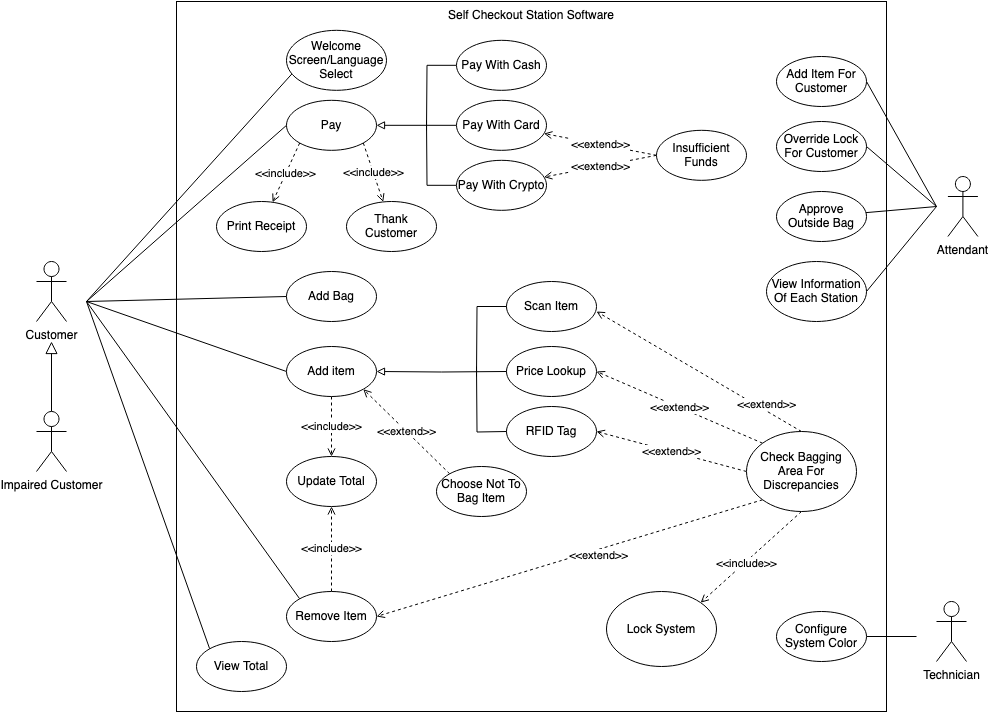

The diagram above was exported from draw.io. Its source (the exported page's mxGraphModel, read from the mxfile embedded in the PNG):
<mxGraphModel dx="2043" dy="1836" grid="1" gridSize="10" guides="1" tooltips="1" connect="1" arrows="1" fold="1" page="1" pageScale="1" pageWidth="850" pageHeight="1100" background="#ffffff" math="0" shadow="0">
  <root>
    <mxCell id="0" />
    <mxCell id="1" parent="0" />
    <mxCell id="xrAicoURyY3xMfE0OAF5-1" value="" style="whiteSpace=wrap;html=1;aspect=fixed;" parent="1" vertex="1">
      <mxGeometry x="-180" y="-320" width="710" height="710" as="geometry" />
    </mxCell>
    <mxCell id="xrAicoURyY3xMfE0OAF5-2" value="Customer" style="shape=umlActor;verticalLabelPosition=bottom;verticalAlign=top;html=1;outlineConnect=0;" parent="1" vertex="1">
      <mxGeometry x="-320" y="-60" width="30" height="60" as="geometry" />
    </mxCell>
    <mxCell id="xrAicoURyY3xMfE0OAF5-26" style="rounded=0;orthogonalLoop=1;jettySize=auto;html=1;exitX=0;exitY=0.5;exitDx=0;exitDy=0;endArrow=none;endFill=0;strokeColor=default;" parent="1" source="xrAicoURyY3xMfE0OAF5-4" edge="1">
      <mxGeometry relative="1" as="geometry">
        <mxPoint x="-270" y="-20" as="targetPoint" />
      </mxGeometry>
    </mxCell>
    <mxCell id="xrAicoURyY3xMfE0OAF5-49" value="&amp;lt;&amp;lt;include&amp;gt;&amp;gt;" style="rounded=0;orthogonalLoop=1;jettySize=auto;html=1;exitX=0;exitY=1;exitDx=0;exitDy=0;dashed=1;endArrow=open;endFill=0;" parent="1" source="xrAicoURyY3xMfE0OAF5-4" target="xrAicoURyY3xMfE0OAF5-47" edge="1">
      <mxGeometry relative="1" as="geometry" />
    </mxCell>
    <mxCell id="xrAicoURyY3xMfE0OAF5-50" value="&amp;lt;&amp;lt;include&amp;gt;&amp;gt;" style="rounded=0;orthogonalLoop=1;jettySize=auto;html=1;exitX=1;exitY=1;exitDx=0;exitDy=0;endArrow=open;endFill=0;dashed=1;" parent="1" source="xrAicoURyY3xMfE0OAF5-4" target="xrAicoURyY3xMfE0OAF5-46" edge="1">
      <mxGeometry relative="1" as="geometry" />
    </mxCell>
    <mxCell id="xrAicoURyY3xMfE0OAF5-4" value="Pay" style="ellipse;whiteSpace=wrap;html=1;" parent="1" vertex="1">
      <mxGeometry x="-70" y="-221.18" width="90" height="50" as="geometry" />
    </mxCell>
    <mxCell id="xrAicoURyY3xMfE0OAF5-14" style="edgeStyle=orthogonalEdgeStyle;rounded=0;orthogonalLoop=1;jettySize=auto;html=1;exitX=0;exitY=0.5;exitDx=0;exitDy=0;strokeColor=default;endArrow=none;endFill=0;" parent="1" source="xrAicoURyY3xMfE0OAF5-5" edge="1">
      <mxGeometry relative="1" as="geometry">
        <mxPoint x="70" y="-201.18" as="targetPoint" />
      </mxGeometry>
    </mxCell>
    <mxCell id="xrAicoURyY3xMfE0OAF5-5" value="Pay With Crypto" style="ellipse;whiteSpace=wrap;html=1;" parent="1" vertex="1">
      <mxGeometry x="100" y="-161.18" width="90" height="50" as="geometry" />
    </mxCell>
    <mxCell id="xrAicoURyY3xMfE0OAF5-13" style="edgeStyle=orthogonalEdgeStyle;rounded=0;orthogonalLoop=1;jettySize=auto;html=1;exitX=0;exitY=0.5;exitDx=0;exitDy=0;entryX=1;entryY=0.5;entryDx=0;entryDy=0;endArrow=block;endFill=0;" parent="1" source="xrAicoURyY3xMfE0OAF5-6" target="xrAicoURyY3xMfE0OAF5-4" edge="1">
      <mxGeometry relative="1" as="geometry">
        <Array as="points">
          <mxPoint x="70" y="-196.18" />
          <mxPoint x="70" y="-196.18" />
        </Array>
      </mxGeometry>
    </mxCell>
    <mxCell id="xrAicoURyY3xMfE0OAF5-6" value="Pay With Card" style="ellipse;whiteSpace=wrap;html=1;" parent="1" vertex="1">
      <mxGeometry x="100" y="-221.18" width="90" height="50" as="geometry" />
    </mxCell>
    <mxCell id="xrAicoURyY3xMfE0OAF5-15" style="edgeStyle=orthogonalEdgeStyle;rounded=0;orthogonalLoop=1;jettySize=auto;html=1;exitX=0;exitY=0.5;exitDx=0;exitDy=0;endArrow=none;endFill=0;" parent="1" source="xrAicoURyY3xMfE0OAF5-7" edge="1">
      <mxGeometry relative="1" as="geometry">
        <mxPoint x="70" y="-191.18" as="targetPoint" />
      </mxGeometry>
    </mxCell>
    <mxCell id="xrAicoURyY3xMfE0OAF5-7" value="Pay With Cash" style="ellipse;whiteSpace=wrap;html=1;" parent="1" vertex="1">
      <mxGeometry x="100" y="-281.18" width="90" height="50" as="geometry" />
    </mxCell>
    <mxCell id="xrAicoURyY3xMfE0OAF5-27" style="rounded=0;orthogonalLoop=1;jettySize=auto;html=1;exitX=0;exitY=0.5;exitDx=0;exitDy=0;endArrow=none;endFill=0;" parent="1" source="xrAicoURyY3xMfE0OAF5-9" edge="1">
      <mxGeometry relative="1" as="geometry">
        <mxPoint x="-270" y="-20" as="targetPoint" />
      </mxGeometry>
    </mxCell>
    <mxCell id="xrAicoURyY3xMfE0OAF5-36" value="&amp;lt;&amp;lt;include&amp;gt;&amp;gt;" style="rounded=0;orthogonalLoop=1;jettySize=auto;html=1;exitX=0.5;exitY=1;exitDx=0;exitDy=0;entryX=0.5;entryY=0;entryDx=0;entryDy=0;strokeColor=default;dashed=1;endArrow=open;endFill=0;" parent="1" source="xrAicoURyY3xMfE0OAF5-9" target="xrAicoURyY3xMfE0OAF5-33" edge="1">
      <mxGeometry relative="1" as="geometry">
        <Array as="points" />
      </mxGeometry>
    </mxCell>
    <mxCell id="xrAicoURyY3xMfE0OAF5-9" value="Add item" style="ellipse;whiteSpace=wrap;html=1;" parent="1" vertex="1">
      <mxGeometry x="-70" y="25" width="90" height="50" as="geometry" />
    </mxCell>
    <mxCell id="xrAicoURyY3xMfE0OAF5-10" value="RFID Tag" style="ellipse;whiteSpace=wrap;html=1;" parent="1" vertex="1">
      <mxGeometry x="150" y="85" width="90" height="50" as="geometry" />
    </mxCell>
    <mxCell id="xrAicoURyY3xMfE0OAF5-11" value="Price Lookup" style="ellipse;whiteSpace=wrap;html=1;" parent="1" vertex="1">
      <mxGeometry x="150" y="25" width="90" height="50" as="geometry" />
    </mxCell>
    <mxCell id="xrAicoURyY3xMfE0OAF5-12" value="Scan Item" style="ellipse;whiteSpace=wrap;html=1;" parent="1" vertex="1">
      <mxGeometry x="150" y="-40" width="90" height="50" as="geometry" />
    </mxCell>
    <mxCell id="xrAicoURyY3xMfE0OAF5-20" style="edgeStyle=orthogonalEdgeStyle;rounded=0;orthogonalLoop=1;jettySize=auto;html=1;exitX=0;exitY=0.5;exitDx=0;exitDy=0;strokeColor=default;endArrow=none;endFill=0;" parent="1" edge="1">
      <mxGeometry relative="1" as="geometry">
        <mxPoint x="120" y="45" as="targetPoint" />
        <mxPoint x="150" y="110" as="sourcePoint" />
      </mxGeometry>
    </mxCell>
    <mxCell id="xrAicoURyY3xMfE0OAF5-22" style="edgeStyle=orthogonalEdgeStyle;rounded=0;orthogonalLoop=1;jettySize=auto;html=1;exitX=0;exitY=0.5;exitDx=0;exitDy=0;entryX=1;entryY=0.5;entryDx=0;entryDy=0;endArrow=block;endFill=0;" parent="1" target="xrAicoURyY3xMfE0OAF5-9" edge="1">
      <mxGeometry relative="1" as="geometry">
        <mxPoint x="150" y="50" as="sourcePoint" />
        <mxPoint x="80" y="50" as="targetPoint" />
      </mxGeometry>
    </mxCell>
    <mxCell id="xrAicoURyY3xMfE0OAF5-24" style="edgeStyle=orthogonalEdgeStyle;rounded=0;orthogonalLoop=1;jettySize=auto;html=1;exitX=0;exitY=0.5;exitDx=0;exitDy=0;endArrow=none;endFill=0;" parent="1" source="xrAicoURyY3xMfE0OAF5-12" edge="1">
      <mxGeometry relative="1" as="geometry">
        <mxPoint x="120" y="55" as="targetPoint" />
        <mxPoint x="150" y="-10" as="sourcePoint" />
      </mxGeometry>
    </mxCell>
    <mxCell id="xrAicoURyY3xMfE0OAF5-35" value="&amp;lt;&amp;lt;include&amp;gt;&amp;gt;" style="rounded=0;orthogonalLoop=1;jettySize=auto;html=1;exitX=0.5;exitY=0;exitDx=0;exitDy=0;entryX=0.5;entryY=1;entryDx=0;entryDy=0;dashed=1;endArrow=open;endFill=0;align=center;" parent="1" source="xrAicoURyY3xMfE0OAF5-28" target="xrAicoURyY3xMfE0OAF5-33" edge="1">
      <mxGeometry relative="1" as="geometry" />
    </mxCell>
    <mxCell id="3s-XjksrYWBOjnBtKQyg-3" style="rounded=0;orthogonalLoop=1;jettySize=auto;html=1;exitX=0;exitY=0;exitDx=0;exitDy=0;endArrow=none;endFill=0;" parent="1" source="xrAicoURyY3xMfE0OAF5-28" edge="1">
      <mxGeometry relative="1" as="geometry">
        <mxPoint x="-270" y="-20" as="targetPoint" />
      </mxGeometry>
    </mxCell>
    <mxCell id="xrAicoURyY3xMfE0OAF5-28" value="Remove Item" style="ellipse;whiteSpace=wrap;html=1;" parent="1" vertex="1">
      <mxGeometry x="-70" y="270" width="90" height="50" as="geometry" />
    </mxCell>
    <mxCell id="xrAicoURyY3xMfE0OAF5-33" value="Update Total" style="ellipse;whiteSpace=wrap;html=1;" parent="1" vertex="1">
      <mxGeometry x="-70" y="135" width="90" height="50" as="geometry" />
    </mxCell>
    <mxCell id="xrAicoURyY3xMfE0OAF5-38" style="rounded=0;orthogonalLoop=1;jettySize=auto;html=1;exitX=0;exitY=0;exitDx=0;exitDy=0;endArrow=none;endFill=0;" parent="1" source="xrAicoURyY3xMfE0OAF5-37" edge="1">
      <mxGeometry relative="1" as="geometry">
        <mxPoint x="-270" y="-20" as="targetPoint" />
      </mxGeometry>
    </mxCell>
    <mxCell id="xrAicoURyY3xMfE0OAF5-37" value="View Total" style="ellipse;whiteSpace=wrap;html=1;" parent="1" vertex="1">
      <mxGeometry x="-160" y="320" width="90" height="50" as="geometry" />
    </mxCell>
    <mxCell id="xrAicoURyY3xMfE0OAF5-40" style="rounded=0;orthogonalLoop=1;jettySize=auto;html=1;exitX=0.06;exitY=0.715;exitDx=0;exitDy=0;endArrow=none;endFill=0;exitPerimeter=0;" parent="1" source="xrAicoURyY3xMfE0OAF5-39" edge="1">
      <mxGeometry relative="1" as="geometry">
        <mxPoint x="-270" y="-20" as="targetPoint" />
      </mxGeometry>
    </mxCell>
    <mxCell id="xrAicoURyY3xMfE0OAF5-39" value="Welcome Screen/Language Select" style="ellipse;whiteSpace=wrap;html=1;" parent="1" vertex="1">
      <mxGeometry x="-70" y="-291.18" width="100" height="60" as="geometry" />
    </mxCell>
    <mxCell id="xrAicoURyY3xMfE0OAF5-46" value="Thank Customer" style="ellipse;whiteSpace=wrap;html=1;" parent="1" vertex="1">
      <mxGeometry x="-10" y="-120" width="90" height="50" as="geometry" />
    </mxCell>
    <mxCell id="xrAicoURyY3xMfE0OAF5-47" value="Print Receipt" style="ellipse;whiteSpace=wrap;html=1;" parent="1" vertex="1">
      <mxGeometry x="-140" y="-120" width="90" height="50" as="geometry" />
    </mxCell>
    <mxCell id="xrAicoURyY3xMfE0OAF5-65" value="&amp;lt;&amp;lt;extend&amp;gt;&amp;gt;" style="rounded=0;orthogonalLoop=1;jettySize=auto;html=1;exitX=0;exitY=0.5;exitDx=0;exitDy=0;dashed=1;endArrow=open;endFill=0;" parent="1" source="xrAicoURyY3xMfE0OAF5-55" target="xrAicoURyY3xMfE0OAF5-6" edge="1">
      <mxGeometry relative="1" as="geometry" />
    </mxCell>
    <mxCell id="xrAicoURyY3xMfE0OAF5-66" value="&amp;lt;&amp;lt;extend&amp;gt;&amp;gt;" style="rounded=0;orthogonalLoop=1;jettySize=auto;html=1;exitX=0;exitY=0.5;exitDx=0;exitDy=0;endArrow=open;endFill=0;dashed=1;" parent="1" source="xrAicoURyY3xMfE0OAF5-55" target="xrAicoURyY3xMfE0OAF5-5" edge="1">
      <mxGeometry relative="1" as="geometry" />
    </mxCell>
    <mxCell id="xrAicoURyY3xMfE0OAF5-55" value="Insufficient Funds" style="ellipse;whiteSpace=wrap;html=1;" parent="1" vertex="1">
      <mxGeometry x="300" y="-191.18" width="90" height="50" as="geometry" />
    </mxCell>
    <mxCell id="xrAicoURyY3xMfE0OAF5-69" value="Technician" style="shape=umlActor;verticalLabelPosition=bottom;verticalAlign=top;html=1;outlineConnect=0;" parent="1" vertex="1">
      <mxGeometry x="580" y="280" width="30" height="60" as="geometry" />
    </mxCell>
    <mxCell id="xrAicoURyY3xMfE0OAF5-81" style="rounded=0;orthogonalLoop=1;jettySize=auto;html=1;exitX=1;exitY=0.5;exitDx=0;exitDy=0;endArrow=none;endFill=0;" parent="1" source="xrAicoURyY3xMfE0OAF5-73" edge="1">
      <mxGeometry relative="1" as="geometry">
        <mxPoint x="560" y="315" as="targetPoint" />
      </mxGeometry>
    </mxCell>
    <mxCell id="xrAicoURyY3xMfE0OAF5-73" value="Configure System Color" style="ellipse;whiteSpace=wrap;html=1;" parent="1" vertex="1">
      <mxGeometry x="420" y="290" width="90" height="50" as="geometry" />
    </mxCell>
    <mxCell id="xrAicoURyY3xMfE0OAF5-100" value="&amp;lt;&amp;lt;extend&amp;gt;&amp;gt;" style="rounded=0;orthogonalLoop=1;jettySize=auto;html=1;exitX=0.5;exitY=0;exitDx=0;exitDy=0;entryX=1;entryY=0.5;entryDx=0;entryDy=0;endArrow=open;endFill=0;dashed=1;" parent="1" source="xrAicoURyY3xMfE0OAF5-123" edge="1">
      <mxGeometry x="-0.6285" y="-5" relative="1" as="geometry">
        <mxPoint x="240" y="-10" as="targetPoint" />
        <mxPoint as="offset" />
      </mxGeometry>
    </mxCell>
    <mxCell id="xrAicoURyY3xMfE0OAF5-101" value="&amp;lt;&amp;lt;extend&amp;gt;&amp;gt;" style="rounded=0;orthogonalLoop=1;jettySize=auto;html=1;exitX=0;exitY=0;exitDx=0;exitDy=0;entryX=1;entryY=0.5;entryDx=0;entryDy=0;dashed=1;endArrow=open;endFill=0;" parent="1" source="xrAicoURyY3xMfE0OAF5-123" target="xrAicoURyY3xMfE0OAF5-11" edge="1">
      <mxGeometry relative="1" as="geometry" />
    </mxCell>
    <mxCell id="xrAicoURyY3xMfE0OAF5-102" value="&amp;lt;&amp;lt;extend&amp;gt;&amp;gt;" style="rounded=0;orthogonalLoop=1;jettySize=auto;html=1;exitX=0;exitY=0.5;exitDx=0;exitDy=0;entryX=1;entryY=0.5;entryDx=0;entryDy=0;dashed=1;endArrow=open;endFill=0;" parent="1" source="xrAicoURyY3xMfE0OAF5-123" target="xrAicoURyY3xMfE0OAF5-10" edge="1">
      <mxGeometry relative="1" as="geometry" />
    </mxCell>
    <mxCell id="xrAicoURyY3xMfE0OAF5-104" style="rounded=0;orthogonalLoop=1;jettySize=auto;html=1;endArrow=none;endFill=0;exitX=0;exitY=0.5;exitDx=0;exitDy=0;" parent="1" source="xrAicoURyY3xMfE0OAF5-103" edge="1">
      <mxGeometry relative="1" as="geometry">
        <mxPoint x="-270" y="-20" as="targetPoint" />
        <mxPoint x="-140" y="-35" as="sourcePoint" />
      </mxGeometry>
    </mxCell>
    <mxCell id="xrAicoURyY3xMfE0OAF5-103" value="Add Bag" style="ellipse;whiteSpace=wrap;html=1;" parent="1" vertex="1">
      <mxGeometry x="-70" y="-50" width="90" height="50" as="geometry" />
    </mxCell>
    <mxCell id="xrAicoURyY3xMfE0OAF5-105" value="&lt;div&gt;Attendant&lt;/div&gt;" style="shape=umlActor;verticalLabelPosition=bottom;verticalAlign=top;html=1;outlineConnect=0;" parent="1" vertex="1">
      <mxGeometry x="591.41" y="-145" width="30" height="60" as="geometry" />
    </mxCell>
    <mxCell id="xrAicoURyY3xMfE0OAF5-127" style="rounded=0;orthogonalLoop=1;jettySize=auto;html=1;exitX=1;exitY=0.5;exitDx=0;exitDy=0;endArrow=none;endFill=0;" parent="1" source="xrAicoURyY3xMfE0OAF5-117" edge="1">
      <mxGeometry relative="1" as="geometry">
        <mxPoint x="580" y="-115" as="targetPoint" />
      </mxGeometry>
    </mxCell>
    <mxCell id="xrAicoURyY3xMfE0OAF5-117" value="Add Item For Customer" style="ellipse;whiteSpace=wrap;html=1;" parent="1" vertex="1">
      <mxGeometry x="420" y="-265" width="90" height="50" as="geometry" />
    </mxCell>
    <mxCell id="xrAicoURyY3xMfE0OAF5-128" style="rounded=0;orthogonalLoop=1;jettySize=auto;html=1;exitX=1;exitY=0.5;exitDx=0;exitDy=0;endArrow=none;endFill=0;" parent="1" source="xrAicoURyY3xMfE0OAF5-118" edge="1">
      <mxGeometry relative="1" as="geometry">
        <mxPoint x="580" y="-115" as="targetPoint" />
      </mxGeometry>
    </mxCell>
    <mxCell id="xrAicoURyY3xMfE0OAF5-118" value="Override Lock For Customer" style="ellipse;whiteSpace=wrap;html=1;" parent="1" vertex="1">
      <mxGeometry x="420" y="-200" width="90" height="50" as="geometry" />
    </mxCell>
    <mxCell id="xrAicoURyY3xMfE0OAF5-131" value="" style="rounded=0;orthogonalLoop=1;jettySize=auto;html=1;endArrow=none;endFill=0;" parent="1" source="xrAicoURyY3xMfE0OAF5-119" edge="1">
      <mxGeometry relative="1" as="geometry">
        <mxPoint x="580" y="-115" as="targetPoint" />
      </mxGeometry>
    </mxCell>
    <mxCell id="xrAicoURyY3xMfE0OAF5-119" value="Approve Outside Bag" style="ellipse;whiteSpace=wrap;html=1;" parent="1" vertex="1">
      <mxGeometry x="420" y="-130" width="90" height="50" as="geometry" />
    </mxCell>
    <mxCell id="xrAicoURyY3xMfE0OAF5-130" style="rounded=0;orthogonalLoop=1;jettySize=auto;html=1;exitX=1;exitY=0.5;exitDx=0;exitDy=0;endArrow=none;endFill=0;" parent="1" source="xrAicoURyY3xMfE0OAF5-120" edge="1">
      <mxGeometry relative="1" as="geometry">
        <mxPoint x="580" y="-115" as="targetPoint" />
      </mxGeometry>
    </mxCell>
    <mxCell id="xrAicoURyY3xMfE0OAF5-120" value="View Information Of Each Station" style="ellipse;whiteSpace=wrap;html=1;" parent="1" vertex="1">
      <mxGeometry x="410" y="-60" width="100" height="60" as="geometry" />
    </mxCell>
    <mxCell id="3s-XjksrYWBOjnBtKQyg-5" style="rounded=0;orthogonalLoop=1;jettySize=auto;html=1;exitX=0;exitY=1;exitDx=0;exitDy=0;entryX=1;entryY=0.5;entryDx=0;entryDy=0;dashed=1;endArrow=open;endFill=0;" parent="1" source="xrAicoURyY3xMfE0OAF5-123" target="xrAicoURyY3xMfE0OAF5-28" edge="1">
      <mxGeometry relative="1" as="geometry" />
    </mxCell>
    <mxCell id="3s-XjksrYWBOjnBtKQyg-6" value="&amp;lt;&amp;lt;extend&amp;gt;&amp;gt;" style="edgeLabel;html=1;align=center;verticalAlign=middle;resizable=0;points=[];" parent="3s-XjksrYWBOjnBtKQyg-5" connectable="0" vertex="1">
      <mxGeometry x="-0.1438" y="5" relative="1" as="geometry">
        <mxPoint as="offset" />
      </mxGeometry>
    </mxCell>
    <mxCell id="3s-XjksrYWBOjnBtKQyg-8" style="rounded=0;orthogonalLoop=1;jettySize=auto;html=1;exitX=0.5;exitY=1;exitDx=0;exitDy=0;entryX=1;entryY=0;entryDx=0;entryDy=0;endArrow=open;endFill=0;dashed=1;" parent="1" source="xrAicoURyY3xMfE0OAF5-123" target="3s-XjksrYWBOjnBtKQyg-7" edge="1">
      <mxGeometry relative="1" as="geometry" />
    </mxCell>
    <mxCell id="3s-XjksrYWBOjnBtKQyg-9" value="&amp;lt;&amp;lt;include&amp;gt;&amp;gt;" style="edgeLabel;html=1;align=center;verticalAlign=middle;resizable=0;points=[];" parent="3s-XjksrYWBOjnBtKQyg-8" connectable="0" vertex="1">
      <mxGeometry x="0.1147" y="1" relative="1" as="geometry">
        <mxPoint as="offset" />
      </mxGeometry>
    </mxCell>
    <mxCell id="xrAicoURyY3xMfE0OAF5-123" value="Check Bagging Area For Discrepancies" style="ellipse;whiteSpace=wrap;html=1;" parent="1" vertex="1">
      <mxGeometry x="390" y="110" width="110" height="80" as="geometry" />
    </mxCell>
    <mxCell id="xnE-q75YbjApk1xYBv8B-16" value="Self Checkout Station Software" style="text;html=1;strokeColor=none;fillColor=none;align=center;verticalAlign=middle;whiteSpace=wrap;rounded=0;" parent="1" vertex="1">
      <mxGeometry x="90" y="-321.18" width="170" height="30" as="geometry" />
    </mxCell>
    <mxCell id="xnE-q75YbjApk1xYBv8B-20" value="&amp;lt;&amp;lt;extend&amp;gt;&amp;gt;" style="rounded=0;orthogonalLoop=1;jettySize=auto;html=1;exitX=0;exitY=0;exitDx=0;exitDy=0;entryX=1;entryY=1;entryDx=0;entryDy=0;dashed=1;endArrow=open;endFill=0;" parent="1" source="xnE-q75YbjApk1xYBv8B-18" target="xrAicoURyY3xMfE0OAF5-9" edge="1">
      <mxGeometry relative="1" as="geometry" />
    </mxCell>
    <mxCell id="xnE-q75YbjApk1xYBv8B-18" value="Choose Not To Bag Item" style="ellipse;whiteSpace=wrap;html=1;" parent="1" vertex="1">
      <mxGeometry x="80" y="145" width="90" height="50" as="geometry" />
    </mxCell>
    <mxCell id="jxyIcKwzM85K66phHnVW-7" style="edgeStyle=orthogonalEdgeStyle;rounded=0;orthogonalLoop=1;jettySize=auto;html=1;exitX=0.5;exitY=1;exitDx=0;exitDy=0;" parent="1" source="xrAicoURyY3xMfE0OAF5-46" target="xrAicoURyY3xMfE0OAF5-46" edge="1">
      <mxGeometry relative="1" as="geometry" />
    </mxCell>
    <mxCell id="jxyIcKwzM85K66phHnVW-11" style="edgeStyle=orthogonalEdgeStyle;rounded=0;orthogonalLoop=1;jettySize=auto;html=1;exitX=0.5;exitY=0;exitDx=0;exitDy=0;exitPerimeter=0;endArrow=block;endFill=0;endSize=10;" parent="1" source="jxyIcKwzM85K66phHnVW-10" edge="1">
      <mxGeometry relative="1" as="geometry">
        <mxPoint x="-305" y="20" as="targetPoint" />
      </mxGeometry>
    </mxCell>
    <mxCell id="jxyIcKwzM85K66phHnVW-10" value="Impaired Customer" style="shape=umlActor;verticalLabelPosition=bottom;verticalAlign=top;html=1;outlineConnect=0;" parent="1" vertex="1">
      <mxGeometry x="-320" y="90" width="30" height="60" as="geometry" />
    </mxCell>
    <mxCell id="3s-XjksrYWBOjnBtKQyg-7" value="Lock System" style="ellipse;whiteSpace=wrap;html=1;" parent="1" vertex="1">
      <mxGeometry x="250" y="270" width="110" height="75" as="geometry" />
    </mxCell>
  </root>
</mxGraphModel>